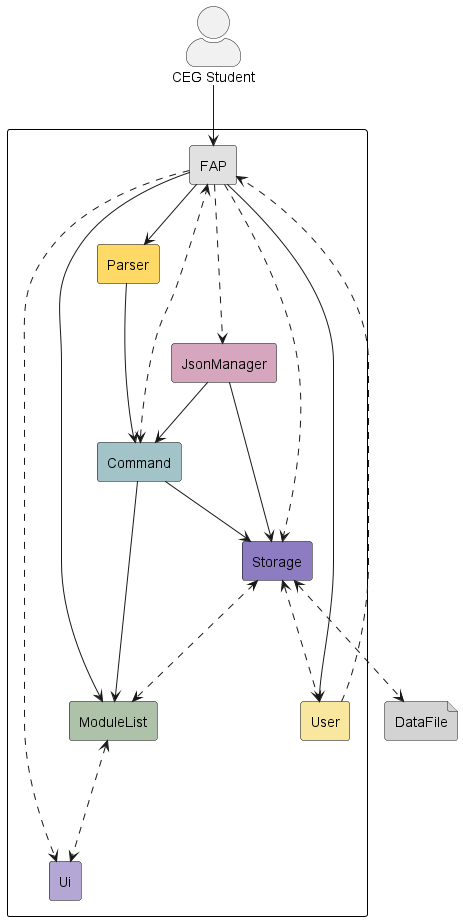

The diagram above was rendered by PlantUML. Its source (embedded in the PNG):
@startuml
top to bottom direction

skinparam packageStyle rectangle
skinparam actorStyle awesome

skinparam rectangle {
  borderColor black
}

rectangle {
  rectangle FAP as main #E1E1E1
  rectangle ModuleList #ADC2A9
  rectangle Ui as UI #B4A7D6
  rectangle Parser #FFD966
  rectangle Command #A2C4C9
  rectangle JsonManager #D5A6BD
  rectangle Storage #8E7CC3
  rectangle User #F9E79F
}

file DataFile #LightGrey

actor "CEG Student"

"CEG Student" --> main
main --> User
User --.> main
main --> ModuleList
main --.> UI
main --> Parser
main --.> Storage
main --.> JsonManager

JsonManager --> Command
JsonManager --> Storage

Parser --> Command
Command <--.> main
Command --> Storage
Command --> ModuleList
ModuleList <--.> UI
Storage <--.> User
Storage <.--> DataFile
Storage <--.> ModuleList

@enduml